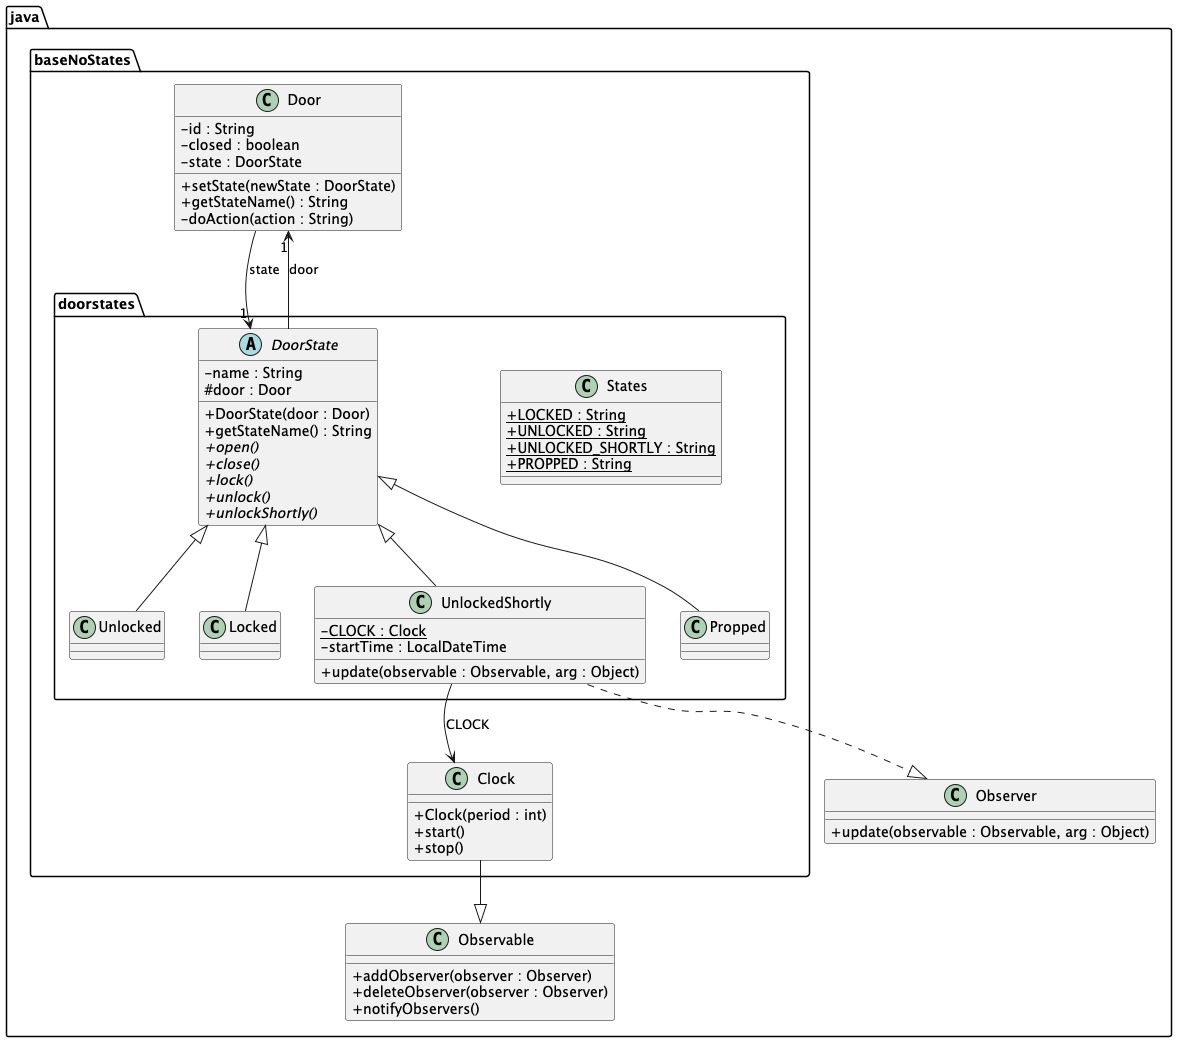

The diagram above was rendered by PlantUML. Its source (embedded in the PNG):
@startuml
skinparam classAttributeIconSize 0

package java{
    package baseNoStates{
        package doorstates{

            abstract class DoorState {
                - name : String
                # door : Door
                + DoorState(door : Door)
                + getStateName() : String
                + {abstract} open()
                + {abstract} close()
                + {abstract} lock()
                + {abstract} unlock()
                + {abstract} unlockShortly()
            }

            class Unlocked {
            }

            class Locked {
            }

            class UnlockedShortly {
                - {static} CLOCK : Clock
                - startTime : LocalDateTime
                + update(observable : Observable, arg : Object)
            }

            class Propped {
            }

            class States {
                + {static} LOCKED : String
                + {static} UNLOCKED : String
                + {static} UNLOCKED_SHORTLY : String
                + {static} PROPPED : String
            }
        }
        class Door {
            - id : String
            - closed : boolean
            - state : DoorState
            + setState(newState : DoorState)
            + getStateName() : String
            - doAction(action : String)
        }

        class Clock {
            + Clock(period : int)
            + start()
            + stop()
        }
    }
    class Observable {
        + addObserver(observer : Observer)
        + deleteObserver(observer : Observer)
        + notifyObservers()
    }

    class Observer {
        + update(observable : Observable, arg : Object)
    }
}

DoorState <|-- Unlocked
DoorState <|-- Locked
DoorState <|-- UnlockedShortly
DoorState <|-- Propped
DoorState --> "1" Door : door
Door --> "1" DoorState : state
UnlockedShortly ..|> Observer
UnlockedShortly --> Clock : CLOCK
Clock --|> Observable

@enduml